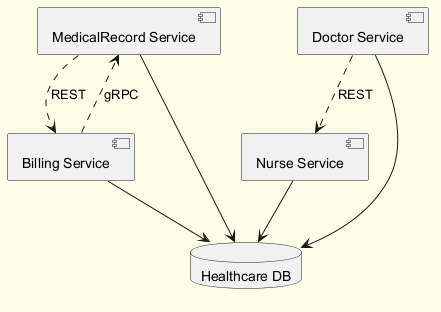

The diagram above was rendered by PlantUML. Its source (embedded in the PNG):
@startuml
skinparam backgroundColor #FFFDE7
skinparam classBackgroundColor #FFF9C4
skinparam classBorderColor #F57F17
component "MedicalRecord Service" as C_MedicalRecordService
component "Doctor Service" as C_DoctorService
component "Nurse Service" as C_NurseService
component "Billing Service" as C_BillingService
database "Healthcare DB" as DB_healthcare
C_MedicalRecordService --> DB_healthcare
C_DoctorService --> DB_healthcare
C_NurseService --> DB_healthcare
C_BillingService --> DB_healthcare
C_MedicalRecordService ..> C_BillingService : REST
C_BillingService ..> C_MedicalRecordService : gRPC
C_DoctorService ..> C_NurseService : REST
@enduml